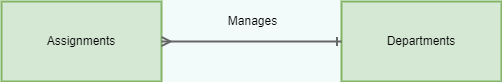

The diagram above was exported from draw.io. Its source (the exported page's mxGraphModel, read from the mxfile embedded in the PNG):
<mxGraphModel dx="1038" dy="585" grid="0" gridSize="10" guides="1" tooltips="1" connect="1" arrows="1" fold="1" page="1" pageScale="1" pageWidth="850" pageHeight="1100" background="#F3FAFA" math="0" shadow="0">
  <root>
    <mxCell id="0" />
    <mxCell id="1" parent="0" />
    <mxCell id="JbyN0zEBexjrjS6rF5oi-6" value="Assignments" style="rounded=0;whiteSpace=wrap;html=1;sketch=0;hachureGap=4;strokeColor=#82b366;fillColor=#d5e8d4;strokeWidth=2;" parent="1" vertex="1">
      <mxGeometry x="33" y="462" width="160" height="80" as="geometry" />
    </mxCell>
    <mxCell id="JbyN0zEBexjrjS6rF5oi-8" value="Departments" style="rounded=0;whiteSpace=wrap;html=1;sketch=0;hachureGap=4;strokeColor=#82b366;fillColor=#d5e8d4;strokeWidth=2;" parent="1" vertex="1">
      <mxGeometry x="373" y="462" width="160" height="80" as="geometry" />
    </mxCell>
    <mxCell id="OJ5F5jjsxRypLC9XuONn-11" value="" style="edgeStyle=entityRelationEdgeStyle;fontSize=12;html=1;endArrow=ERone;startArrow=ERmany;rounded=0;entryX=0;entryY=0.5;entryDx=0;entryDy=0;exitX=1;exitY=0.5;exitDx=0;exitDy=0;fillColor=#f5f5f5;strokeColor=#666666;strokeWidth=2;startFill=0;endFill=0;" parent="1" source="JbyN0zEBexjrjS6rF5oi-6" target="JbyN0zEBexjrjS6rF5oi-8" edge="1">
      <mxGeometry width="100" height="100" relative="1" as="geometry">
        <mxPoint x="209" y="512" as="sourcePoint" />
        <mxPoint x="373" y="512" as="targetPoint" />
      </mxGeometry>
    </mxCell>
    <mxCell id="OJ5F5jjsxRypLC9XuONn-18" value="Manages" style="text;html=1;align=center;verticalAlign=middle;resizable=0;points=[];autosize=1;strokeColor=none;fillColor=none;strokeWidth=2;" parent="1" vertex="1">
      <mxGeometry x="254" y="473" width="60" height="18" as="geometry" />
    </mxCell>
  </root>
</mxGraphModel>